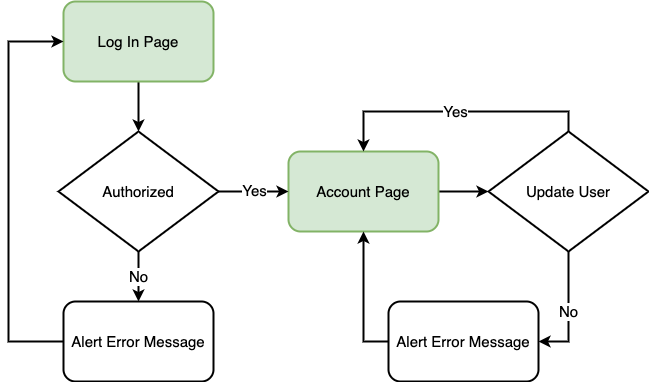

The diagram above was exported from draw.io. Its source (the exported page's mxGraphModel, read from the mxfile embedded in the PNG):
<mxGraphModel dx="786" dy="672" grid="1" gridSize="10" guides="1" tooltips="1" connect="1" arrows="1" fold="1" page="1" pageScale="1" pageWidth="827" pageHeight="1169" math="0" shadow="0">
  <root>
    <mxCell id="0" />
    <mxCell id="1" parent="0" />
    <mxCell id="uWWd1O5NKOq_NnInqBK4-7" value="" style="edgeStyle=orthogonalEdgeStyle;rounded=0;orthogonalLoop=1;jettySize=auto;html=1;fontSize=15;strokeWidth=2;entryX=0.5;entryY=0;entryDx=0;entryDy=0;" edge="1" parent="1" source="uWWd1O5NKOq_NnInqBK4-1" target="uWWd1O5NKOq_NnInqBK4-9">
      <mxGeometry relative="1" as="geometry">
        <mxPoint x="340" y="190" as="targetPoint" />
      </mxGeometry>
    </mxCell>
    <mxCell id="uWWd1O5NKOq_NnInqBK4-1" value="&lt;font style=&quot;font-size: 15px;&quot;&gt;Log In Page&lt;br&gt;&lt;/font&gt;" style="rounded=1;whiteSpace=wrap;html=1;strokeWidth=2;fillColor=#d5e8d4;strokeColor=#82b366;" vertex="1" parent="1">
      <mxGeometry x="265" y="220" width="150" height="80" as="geometry" />
    </mxCell>
    <mxCell id="uWWd1O5NKOq_NnInqBK4-19" value="" style="edgeStyle=orthogonalEdgeStyle;rounded=0;orthogonalLoop=1;jettySize=auto;html=1;fontSize=15;strokeWidth=2;" edge="1" parent="1" source="uWWd1O5NKOq_NnInqBK4-8" target="uWWd1O5NKOq_NnInqBK4-18">
      <mxGeometry relative="1" as="geometry" />
    </mxCell>
    <mxCell id="uWWd1O5NKOq_NnInqBK4-8" value="&lt;font style=&quot;font-size: 15px;&quot;&gt;Account Page&lt;br&gt;&lt;/font&gt;" style="rounded=1;whiteSpace=wrap;html=1;strokeWidth=2;fillColor=#d5e8d4;strokeColor=#82b366;" vertex="1" parent="1">
      <mxGeometry x="490" y="370" width="150" height="80" as="geometry" />
    </mxCell>
    <mxCell id="uWWd1O5NKOq_NnInqBK4-11" value="" style="edgeStyle=orthogonalEdgeStyle;rounded=0;orthogonalLoop=1;jettySize=auto;html=1;fontSize=15;strokeWidth=2;" edge="1" parent="1" source="uWWd1O5NKOq_NnInqBK4-9" target="uWWd1O5NKOq_NnInqBK4-8">
      <mxGeometry relative="1" as="geometry" />
    </mxCell>
    <mxCell id="uWWd1O5NKOq_NnInqBK4-12" value="Yes" style="edgeLabel;html=1;align=center;verticalAlign=middle;resizable=0;points=[];fontSize=15;" vertex="1" connectable="0" parent="uWWd1O5NKOq_NnInqBK4-11">
      <mxGeometry x="-0.0095" y="2" relative="1" as="geometry">
        <mxPoint as="offset" />
      </mxGeometry>
    </mxCell>
    <mxCell id="uWWd1O5NKOq_NnInqBK4-16" value="No" style="edgeStyle=orthogonalEdgeStyle;rounded=0;orthogonalLoop=1;jettySize=auto;html=1;fontSize=15;strokeWidth=2;" edge="1" parent="1" source="uWWd1O5NKOq_NnInqBK4-9" target="uWWd1O5NKOq_NnInqBK4-15">
      <mxGeometry relative="1" as="geometry" />
    </mxCell>
    <mxCell id="uWWd1O5NKOq_NnInqBK4-9" value="Authorized" style="rhombus;whiteSpace=wrap;html=1;fontSize=15;strokeWidth=2;fillColor=none;" vertex="1" parent="1">
      <mxGeometry x="260" y="350" width="160" height="120" as="geometry" />
    </mxCell>
    <mxCell id="uWWd1O5NKOq_NnInqBK4-17" style="edgeStyle=orthogonalEdgeStyle;rounded=0;orthogonalLoop=1;jettySize=auto;html=1;fontSize=15;strokeWidth=2;entryX=0;entryY=0.5;entryDx=0;entryDy=0;" edge="1" parent="1" source="uWWd1O5NKOq_NnInqBK4-15" target="uWWd1O5NKOq_NnInqBK4-1">
      <mxGeometry relative="1" as="geometry">
        <mxPoint x="210" y="100" as="targetPoint" />
        <Array as="points">
          <mxPoint x="210" y="560" />
          <mxPoint x="210" y="260" />
        </Array>
      </mxGeometry>
    </mxCell>
    <mxCell id="uWWd1O5NKOq_NnInqBK4-15" value="&lt;font style=&quot;font-size: 15px;&quot;&gt;Alert Error Message&lt;br&gt;&lt;/font&gt;" style="rounded=1;whiteSpace=wrap;html=1;strokeWidth=2;" vertex="1" parent="1">
      <mxGeometry x="265" y="520" width="150" height="80" as="geometry" />
    </mxCell>
    <mxCell id="uWWd1O5NKOq_NnInqBK4-22" value="Yes" style="edgeStyle=orthogonalEdgeStyle;rounded=0;orthogonalLoop=1;jettySize=auto;html=1;entryX=0.5;entryY=0;entryDx=0;entryDy=0;fontSize=15;strokeWidth=2;" edge="1" parent="1" source="uWWd1O5NKOq_NnInqBK4-18" target="uWWd1O5NKOq_NnInqBK4-8">
      <mxGeometry relative="1" as="geometry">
        <Array as="points">
          <mxPoint x="770" y="330" />
          <mxPoint x="565" y="330" />
        </Array>
      </mxGeometry>
    </mxCell>
    <mxCell id="uWWd1O5NKOq_NnInqBK4-24" value="No" style="edgeStyle=orthogonalEdgeStyle;rounded=0;orthogonalLoop=1;jettySize=auto;html=1;entryX=1;entryY=0.5;entryDx=0;entryDy=0;fontSize=15;strokeWidth=2;" edge="1" parent="1" source="uWWd1O5NKOq_NnInqBK4-18" target="uWWd1O5NKOq_NnInqBK4-23">
      <mxGeometry relative="1" as="geometry" />
    </mxCell>
    <mxCell id="uWWd1O5NKOq_NnInqBK4-18" value="Update User" style="rhombus;whiteSpace=wrap;html=1;fontSize=15;strokeWidth=2;fillColor=none;" vertex="1" parent="1">
      <mxGeometry x="690" y="350" width="160" height="120" as="geometry" />
    </mxCell>
    <mxCell id="uWWd1O5NKOq_NnInqBK4-25" style="edgeStyle=orthogonalEdgeStyle;rounded=0;orthogonalLoop=1;jettySize=auto;html=1;entryX=0.5;entryY=1;entryDx=0;entryDy=0;fontSize=15;strokeWidth=2;exitX=0;exitY=0.5;exitDx=0;exitDy=0;" edge="1" parent="1" source="uWWd1O5NKOq_NnInqBK4-23" target="uWWd1O5NKOq_NnInqBK4-8">
      <mxGeometry relative="1" as="geometry" />
    </mxCell>
    <mxCell id="uWWd1O5NKOq_NnInqBK4-23" value="&lt;font style=&quot;font-size: 15px;&quot;&gt;Alert Error Message&lt;br&gt;&lt;/font&gt;" style="rounded=1;whiteSpace=wrap;html=1;strokeWidth=2;" vertex="1" parent="1">
      <mxGeometry x="590" y="520" width="150" height="80" as="geometry" />
    </mxCell>
  </root>
</mxGraphModel>